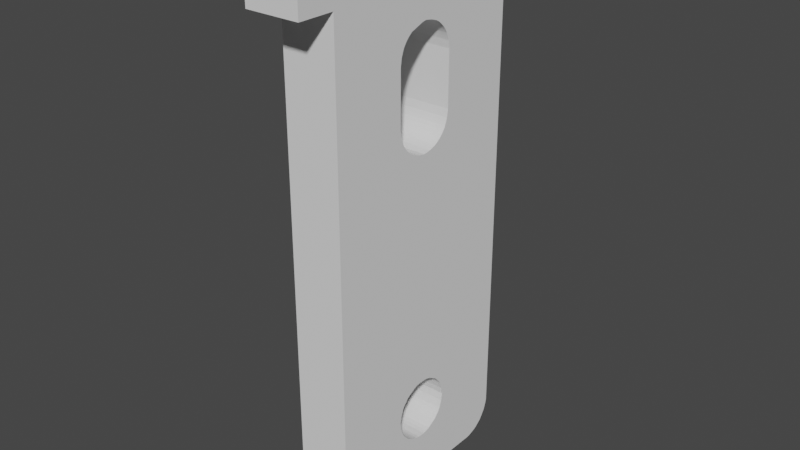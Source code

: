 # Source: motor-bracket.blend  (saved by Blender 3.2.14; exported with 4.5.12 LTS)
import bpy
from mathutils import Matrix  # noqa: F401  (used for matrix-valued properties, if any)

bpy.ops.wm.read_factory_settings(use_empty=True)
scene = bpy.context.scene
scene.name = 'Scene'

# ---- collections
col_collection = bpy.data.collections.new('Collection'); scene.collection.children.link(col_collection)

# ---- world
world_world = bpy.data.worlds.new('World'); scene.world = world_world
world_world.use_nodes = True; world_world.node_tree.nodes.clear()
_N = world_world.node_tree.nodes; _L = world_world.node_tree.links
n0 = _N.new('ShaderNodeOutputWorld'); n0.name = 'World Output'; n0.location = (300, 300)
n1 = _N.new('ShaderNodeBackground'); n1.name = 'Background'; n1.location = (10, 300)
n1.inputs[0].default_value = (0.05088, 0.05088, 0.05088, 1.0)
_L.new(n1.outputs[0], n0.inputs[0])
n0.is_active_output = True
world_world.color = (0.05088, 0.05088, 0.05088)
world_world.use_sun_shadow = False
world_world.sun_shadow_jitter_overblur = 0.0

# ---- meshes
me_robotchassis_002 = bpy.data.meshes.new('RobotChassis.002')
me_robotchassis_002.from_pydata([(-2.328, 12.34, 50.71), (-4.817, 14.35, 50.71), (-2.328, 14.35, 50.71), (-2.328, 0.3406, 50.71), (22.25, 7.149, 50.71), (22.35, 6.937, 50.71), (25.15, 10.57, 50.71), (-4.817, -1.67, 50.71), (-2.328, -1.67, 50.71), (20.7, 4.574, 50.71), (20.52, 4.609, 50.71), (20.31, 4.644, 50.71), (20.91, 8.066, 50.71), (21.12, 8.031, 50.71), (23.39, 12.34, 50.71), (24.98, 11.21, 50.71), (24.87, 11.38, 50.71), (21.72, 7.784, 50.71), (4.975, 7.89, 50.71), (5.151, 7.784, 50.71), (19.39, 5.174, 50.71), (4.798, 7.961, 50.71), (5.61, 7.325, 50.71), (5.716, 7.149, 50.71), (5.786, 6.937, 50.71), (24.73, 11.59, 50.71), (24.41, 11.91, 50.71), (24.24, 12.02, 50.71), (22.42, 6.761, 50.71), (22.46, 6.549, 50.71), (25.15, 2.104, 50.71), (22.46, 6.126, 50.71), (22.42, 5.914, 50.71), (20.31, 8.031, 50.71), (20.52, 8.066, 50.71), (20.7, 8.102, 50.71), (25.05, 10.99, 50.71), (21.86, 7.643, 50.71), (25.12, 10.78, 50.71), (22.04, 7.502, 50.71), (22.14, 7.325, 50.71), (5.327, 7.643, 50.71), (5.469, 7.502, 50.71), (5.857, 6.761, 50.71), (5.892, 6.549, 50.71), (19.57, 5.032, 50.71), (5.927, 6.338, 50.71), (19.71, 4.891, 50.71), (19.88, 4.786, 50.71), (-0.5287, 6.761, 50.71), (-0.4581, 6.937, 50.71), (19.57, 7.643, 50.71), (19.71, 7.784, 50.71), (19.88, 7.89, 50.71), (20.1, 7.961, 50.71), (21.33, 7.961, 50.71), (21.54, 7.89, 50.71), (23.6, 12.3, 50.71), (23.81, 12.23, 50.71), (24.02, 0.517, 50.71), (24.24, 0.658, 50.71), (21.72, 4.891, 50.71), (4.587, 8.031, 50.71), (19.28, 5.35, 50.71), (19.18, 5.526, 50.71), (22.35, 5.703, 50.71), (22.14, 5.35, 50.71), (25.12, 1.893, 50.71), (22.04, 5.174, 50.71), (24.98, 1.469, 50.71), (21.86, 5.032, 50.71), (24.41, 0.7638, 50.71), (24.59, 0.905, 50.71), (24.87, 1.258, 50.71), (23.39, 0.3406, 50.71), (20.91, 4.609, 50.71), (21.12, 4.644, 50.71), (-0.2817, 5.35, 50.71), (-0.3876, 5.526, 50.71), (-0.4581, 5.703, 50.71), (-0.5287, 5.914, 50.71), (-0.5993, 6.338, 50.71), (-0.564, 6.549, 50.71), (21.54, 4.786, 50.71), (23.6, 0.3759, 50.71), (23.81, 0.4463, 50.71), (5.857, 5.914, 50.71), (5.786, 5.703, 50.71), (4.163, 4.574, 50.71), (1.165, 4.574, 50.71), (0.953, 4.609, 50.71), (0.7413, 4.644, 50.71), (0.5296, 4.715, 50.71), (0.3533, 4.786, 50.71), (0.1769, 4.891, 50.71), (19.18, 7.149, 50.71), (19.28, 7.325, 50.71), (19.39, 7.502, 50.71), (5.892, 6.126, 50.71), (0.3533, 7.89, 50.71), (0.5296, 7.961, 50.71), (0.7413, 8.031, 50.71), (0.953, 8.066, 50.71), (1.165, 8.102, 50.71), (4.163, 8.102, 50.71), (5.716, 5.526, 50.71), (5.61, 5.35, 50.71), (5.469, 5.174, 50.71), (4.975, 4.786, 50.71), (4.798, 4.715, 50.71), (4.587, 4.644, 50.71), (4.375, 4.609, 50.71), (0.0004795, 5.032, 50.71), (-0.1406, 5.174, 50.71), (-0.3876, 7.149, 50.71), (-0.2817, 7.325, 50.71), (-0.1406, 7.502, 50.71), (19.07, 5.703, 50.71), (19.0, 5.914, 50.71), (18.97, 6.126, 50.71), (18.97, 6.549, 50.71), (19.0, 6.761, 50.71), (19.07, 6.937, 50.71), (5.327, 5.032, 50.71), (5.151, 4.891, 50.71), (0.0004795, 7.643, 50.71), (0.1769, 7.784, 50.71), (-2.328, 0.3406, 47.71), (-4.817, 14.35, 47.71), (-2.328, 14.35, 47.71), (-2.328, 12.34, 47.71), (20.7, 8.102, 47.71), (20.52, 8.066, 47.71), (20.31, 8.031, 47.71), (-2.328, -1.67, 47.71), (-4.817, -1.67, 47.71), (19.07, 6.937, 47.71), (19.0, 6.761, 47.71), (-0.4581, 6.937, 47.71), (-0.5287, 6.761, 47.71), (19.07, 5.703, 47.71), (19.18, 5.526, 47.71), (5.892, 6.549, 47.71), (5.857, 6.761, 47.71), (18.97, 6.549, 47.71), (24.87, 1.258, 47.71), (24.59, 0.905, 47.71), (21.86, 5.032, 47.71), (21.72, 4.891, 47.71), (24.98, 1.469, 47.71), (22.04, 5.174, 47.71), (25.12, 1.893, 47.71), (23.39, 12.34, 47.71), (21.12, 8.031, 47.71), (20.91, 8.066, 47.71), (19.88, 7.89, 47.71), (19.71, 7.784, 47.71), (19.57, 7.643, 47.71), (19.39, 7.502, 47.71), (4.163, 8.102, 47.71), (1.165, 8.102, 47.71), (19.28, 5.35, 47.71), (19.39, 5.174, 47.71), (19.57, 5.032, 47.71), (5.786, 6.937, 47.71), (5.716, 7.149, 47.71), (5.61, 7.325, 47.71), (19.71, 4.891, 47.71), (19.88, 4.786, 47.71), (23.39, 0.3406, 47.71), (20.31, 4.644, 47.71), (20.52, 4.609, 47.71), (20.7, 4.574, 47.71), (20.91, 4.609, 47.71), (25.15, 2.104, 47.71), (22.14, 5.35, 47.71), (22.35, 5.703, 47.71), (25.15, 10.57, 47.71), (22.42, 6.761, 47.71), (22.35, 6.937, 47.71), (23.81, 12.23, 47.71), (24.24, 12.02, 47.71), (21.72, 7.784, 47.71), (20.1, 7.961, 47.71), (24.41, 0.7638, 47.71), (24.24, 0.658, 47.71), (24.02, 0.517, 47.71), (24.41, 11.91, 47.71), (24.73, 11.59, 47.71), (24.87, 11.38, 47.71), (25.12, 10.78, 47.71), (21.86, 7.643, 47.71), (25.05, 10.99, 47.71), (24.98, 11.21, 47.71), (19.28, 7.325, 47.71), (19.18, 7.149, 47.71), (-0.564, 6.549, 47.71), (-0.5993, 6.338, 47.71), (-0.5287, 5.914, 47.71), (-0.4581, 5.703, 47.71), (21.12, 4.644, 47.71), (21.54, 4.786, 47.71), (23.6, 0.3759, 47.71), (23.81, 0.4463, 47.71), (22.42, 5.914, 47.71), (22.46, 6.126, 47.71), (22.46, 6.549, 47.71), (23.6, 12.3, 47.71), (21.54, 7.89, 47.71), (21.33, 7.961, 47.71), (0.953, 8.066, 47.71), (0.7413, 8.031, 47.71), (0.5296, 7.961, 47.71), (-0.1406, 7.502, 47.71), (-0.2817, 7.325, 47.71), (-0.3876, 7.149, 47.71), (0.7413, 4.644, 47.71), (0.5296, 4.715, 47.71), (0.3533, 4.786, 47.71), (0.953, 4.609, 47.71), (1.165, 4.574, 47.71), (4.163, 4.574, 47.71), (22.25, 7.149, 47.71), (22.14, 7.325, 47.71), (22.04, 7.502, 47.71), (5.469, 7.502, 47.71), (5.327, 7.643, 47.71), (5.151, 7.784, 47.71), (-0.3876, 5.526, 47.71), (-0.2817, 5.35, 47.71), (-0.1406, 5.174, 47.71), (5.469, 5.174, 47.71), (5.61, 5.35, 47.71), (18.97, 6.126, 47.71), (5.716, 5.526, 47.71), (5.786, 5.703, 47.71), (4.975, 7.89, 47.71), (4.798, 7.961, 47.71), (4.587, 8.031, 47.71), (0.0004795, 5.032, 47.71), (0.1769, 4.891, 47.71), (5.857, 5.914, 47.71), (5.892, 6.126, 47.71), (5.927, 6.338, 47.71), (4.375, 4.609, 47.71), (4.587, 4.644, 47.71), (4.798, 4.715, 47.71), (4.975, 4.786, 47.71), (19.0, 5.914, 47.71), (5.151, 4.891, 47.71), (5.327, 5.032, 47.71), (0.3533, 7.89, 47.71), (0.1769, 7.784, 47.71), (0.0004795, 7.643, 47.71), (25.12, 10.78, 47.71), (25.15, 10.57, 47.71), (24.98, 11.21, 47.71), (25.05, 10.99, 47.71), (23.6, 12.3, 47.71), (23.81, 12.23, 47.71), (-4.817, -1.67, 47.71), (24.24, 0.658, 47.71), (24.02, 0.517, 47.71), (24.41, 0.7638, 47.71), (24.87, 1.258, 47.71), (24.59, 0.905, 47.71), (25.12, 1.893, 47.71), (24.98, 1.469, 47.71), (25.15, 2.104, 47.71), (5.892, 6.126, 47.71), (5.927, 6.338, 47.71), (5.892, 6.549, 47.71), (5.786, 6.937, 47.71), (5.716, 7.149, 47.71), (4.587, 8.031, 47.71), (4.163, 8.102, 47.71), (1.165, 8.102, 47.71), (0.953, 8.066, 47.71), (0.5296, 7.961, 47.71), (0.3533, 7.89, 47.71), (-0.1406, 7.502, 47.71), (-0.2817, 7.325, 47.71), (-0.4581, 6.937, 47.71), (-0.5287, 6.761, 47.71), (-0.5287, 5.914, 47.71), (-0.4581, 5.703, 47.71), (-0.3876, 5.526, 47.71), (-0.2817, 5.35, 47.71), (-0.1406, 5.174, 47.71), (0.0004795, 5.032, 47.71), (0.1769, 4.891, 47.71), (4.375, 4.609, 47.71), (4.587, 4.644, 47.71), (4.798, 4.715, 47.71), (4.975, 4.786, 47.71), (5.151, 4.891, 47.71), (5.327, 5.032, 47.71), (22.46, 6.549, 47.71), (22.42, 6.761, 47.71), (22.42, 6.761, 47.71), (22.35, 6.937, 47.71), (22.04, 7.502, 47.71), (21.86, 7.643, 47.71), (21.86, 7.643, 47.71), (21.72, 7.784, 47.71), (21.54, 7.89, 47.71), (21.33, 7.961, 47.71), (19.71, 7.784, 47.71), (19.57, 7.643, 47.71), (19.57, 7.643, 47.71), (19.39, 7.502, 47.71), (19.07, 6.937, 47.71), (19.0, 6.761, 47.71), (18.97, 6.126, 47.71), (19.0, 5.914, 47.71), (19.0, 5.914, 47.71), (19.07, 5.703, 47.71), (19.39, 5.174, 47.71), (19.57, 5.032, 47.71), (20.31, 4.644, 47.71), (20.52, 4.609, 47.71), (21.12, 4.644, 47.71), (21.54, 4.786, 47.71), (21.86, 5.032, 47.71), (22.04, 5.174, 47.71), (22.35, 5.703, 47.71), (22.42, 5.914, 47.71)], [(138, 139), (213, 214)], [(1, 0, 2), (4, 5, 6), (3, 7, 8), (9, 10, 11), (12, 13, 14), (15, 16, 17), (18, 19, 20), (18, 20, 21), (22, 23, 20), (20, 23, 24), (16, 25, 17), (17, 25, 26), (17, 26, 27), (5, 28, 6), (6, 28, 29), (6, 29, 30), (30, 29, 31), (30, 31, 32), (33, 34, 14), (14, 34, 35), (14, 35, 12), (15, 17, 36), (36, 17, 37), (36, 37, 38), (38, 37, 39), (38, 39, 6), (6, 39, 40), (6, 40, 4), (19, 41, 20), (20, 41, 42), (20, 42, 22), (24, 43, 20), (20, 43, 44), (20, 44, 45), (45, 44, 46), (45, 46, 47), (47, 46, 48), (0, 49, 50), (51, 52, 0), (0, 52, 53), (0, 53, 14), (14, 53, 54), (14, 54, 33), (13, 55, 14), (14, 55, 56), (14, 56, 57), (57, 56, 17), (57, 17, 58), (58, 17, 27), (59, 60, 61), (21, 20, 62), (62, 20, 63), (62, 63, 64), (32, 65, 30), (30, 65, 66), (30, 66, 67), (67, 66, 68), (67, 68, 69), (69, 68, 70), (60, 71, 61), (61, 71, 72), (61, 72, 70), (70, 72, 73), (70, 73, 69), (9, 74, 75), (75, 74, 76), (77, 78, 3), (3, 78, 79), (79, 80, 3), (3, 80, 81), (3, 81, 0), (0, 81, 82), (0, 82, 49), (76, 74, 83), (83, 74, 84), (83, 84, 61), (61, 84, 85), (61, 85, 59), (74, 86, 87), (88, 89, 3), (3, 89, 90), (3, 90, 91), (91, 92, 3), (3, 92, 93), (3, 93, 94), (95, 96, 0), (0, 96, 97), (0, 97, 51), (86, 74, 98), (98, 74, 9), (98, 9, 46), (46, 9, 11), (46, 11, 48), (99, 100, 0), (0, 100, 101), (0, 101, 102), (102, 103, 0), (0, 103, 104), (0, 104, 62), (87, 105, 74), (74, 105, 106), (74, 106, 107), (108, 109, 74), (74, 109, 110), (74, 110, 3), (3, 110, 111), (3, 111, 88), (94, 112, 3), (3, 112, 113), (3, 113, 77), (50, 114, 0), (0, 114, 115), (0, 115, 116), (64, 117, 62), (62, 117, 118), (62, 118, 119), (119, 120, 62), (62, 120, 121), (62, 121, 0), (0, 121, 122), (0, 122, 95), (107, 123, 74), (74, 123, 124), (74, 124, 108), (116, 125, 0), (0, 125, 126), (0, 126, 99), (131, 132, 133), (7, 1, 128, 260), (136, 137, 130), (127, 140, 141), (142, 143, 144), (145, 146, 147), (147, 146, 148), (145, 147, 149), (149, 147, 150), (149, 150, 151), (152, 153, 130), (130, 153, 154), (130, 154, 131), (155, 156, 130), (130, 156, 157), (130, 157, 158), (159, 160, 130), (141, 161, 127), (127, 161, 162), (127, 162, 163), (143, 164, 144), (144, 164, 165), (144, 165, 166), (163, 167, 127), (127, 167, 168), (127, 168, 169), (169, 168, 170), (170, 171, 169), (169, 171, 172), (169, 172, 173), (151, 150, 174), (174, 150, 175), (174, 175, 176), (177, 178, 179), (180, 181, 182), (131, 133, 130), (130, 133, 183), (130, 183, 155), (146, 184, 148), (148, 184, 185), (148, 185, 186), (181, 187, 182), (182, 187, 188), (182, 188, 189), (190, 191, 192), (192, 191, 182), (192, 182, 193), (193, 182, 189), (158, 194, 130), (130, 194, 195), (130, 195, 136), (127, 197, 198), (127, 198, 199), (173, 200, 169), (169, 200, 201), (169, 201, 202), (202, 201, 148), (202, 148, 203), (203, 148, 186), (176, 204, 174), (174, 204, 205), (174, 205, 177), (177, 205, 206), (177, 206, 178), (180, 182, 207), (207, 182, 208), (207, 208, 152), (152, 208, 209), (152, 209, 153), (160, 210, 130), (130, 210, 211), (130, 211, 212), (216, 127, 217), (217, 127, 218), (216, 219, 127), (127, 219, 220), (127, 220, 221), (179, 222, 177), (177, 222, 223), (177, 223, 190), (190, 223, 224), (190, 224, 191), (166, 225, 144), (144, 225, 226), (144, 226, 137), (137, 226, 227), (199, 228, 127), (127, 228, 229), (127, 229, 230), (231, 232, 233), (233, 232, 234), (233, 234, 235), (227, 236, 137), (137, 236, 237), (137, 237, 130), (130, 237, 238), (130, 238, 159), (230, 239, 127), (127, 239, 240), (127, 240, 218), (235, 241, 233), (233, 241, 242), (233, 242, 144), (144, 242, 243), (144, 243, 142), (221, 244, 127), (127, 244, 245), (127, 245, 140), (245, 246, 140), (140, 246, 247), (140, 247, 248), (248, 247, 249), (248, 249, 233), (233, 249, 250), (233, 250, 231), (212, 251, 130), (130, 251, 252), (38, 6, 254), (254, 6, 255), (36, 38, 192), (192, 38, 190), (15, 36, 256), (256, 36, 257), (16, 15, 189), (189, 15, 193), (25, 16, 188), (188, 16, 189), (26, 25, 187), (187, 25, 188), (27, 26, 181), (181, 26, 187), (58, 27, 180), (180, 27, 181), (57, 58, 258), (258, 58, 259), (14, 57, 152), (152, 57, 207), (0, 14, 130), (130, 14, 152), (2, 0, 129), (129, 0, 130), (1, 2, 128), (128, 2, 129), (8, 7, 134), (134, 7, 135), (3, 8, 127), (127, 8, 134), (74, 3, 169), (169, 3, 127), (84, 74, 202), (202, 74, 169), (85, 84, 203), (203, 84, 202), (59, 85, 186), (186, 85, 203), (60, 59, 261), (261, 59, 262), (71, 60, 263), (263, 60, 261), (72, 71, 146), (146, 71, 184), (73, 72, 264), (264, 72, 265), (69, 73, 149), (149, 73, 145), (67, 69, 266), (266, 69, 267), (30, 67, 268), (268, 67, 266), (6, 30, 177), (177, 30, 174), (98, 46, 269), (269, 46, 270), (46, 44, 270), (270, 44, 271), (44, 43, 142), (142, 43, 143), (43, 24, 143), (143, 24, 164), (24, 23, 272), (272, 23, 273), (23, 22, 165), (165, 22, 166), (22, 42, 166), (166, 42, 225), (42, 41, 225), (225, 41, 226), (41, 19, 226), (226, 19, 227), (19, 18, 227), (227, 18, 236), (18, 21, 236), (236, 21, 237), (21, 62, 237), (237, 62, 238), (62, 104, 274), (274, 104, 275), (104, 103, 159), (159, 103, 160), (103, 102, 276), (276, 102, 277), (102, 101, 210), (210, 101, 211), (101, 100, 211), (211, 100, 212), (100, 99, 278), (278, 99, 279), (99, 126, 251), (251, 126, 252), (126, 125, 252), (252, 125, 253), (125, 116, 253), (253, 116, 213), (116, 115, 280), (280, 115, 281), (115, 114, 214), (214, 114, 215), (114, 50, 215), (215, 50, 138), (50, 49, 282), (282, 49, 283), (49, 82, 139), (139, 82, 196), (82, 81, 196), (196, 81, 197), (81, 80, 197), (197, 80, 198), (80, 79, 284), (284, 79, 285), (79, 78, 285), (285, 78, 286), (78, 77, 228), (228, 77, 229), (77, 113, 287), (287, 113, 288), (113, 112, 230), (230, 112, 239), (112, 94, 289), (289, 94, 290), (94, 93, 240), (240, 93, 218), (93, 92, 218), (218, 92, 217), (92, 91, 217), (217, 91, 216), (91, 90, 216), (216, 90, 219), (90, 89, 219), (219, 89, 220), (89, 88, 220), (220, 88, 221), (88, 111, 221), (221, 111, 244), (111, 110, 291), (291, 110, 292), (110, 109, 292), (292, 109, 293), (109, 108, 293), (293, 108, 294), (108, 124, 247), (247, 124, 249), (124, 123, 295), (295, 123, 296), (123, 107, 250), (250, 107, 231), (107, 106, 231), (231, 106, 232), (106, 105, 232), (232, 105, 234), (105, 87, 234), (234, 87, 235), (87, 86, 235), (235, 86, 241), (86, 98, 241), (241, 98, 242), (29, 28, 297), (297, 28, 298), (28, 5, 299), (299, 5, 300), (5, 4, 179), (179, 4, 222), (4, 40, 222), (222, 40, 223), (40, 39, 223), (223, 39, 224), (39, 37, 301), (301, 37, 302), (37, 17, 303), (303, 17, 304), (17, 56, 182), (182, 56, 208), (56, 55, 305), (305, 55, 306), (55, 13, 209), (209, 13, 153), (13, 12, 153), (153, 12, 154), (12, 35, 154), (154, 35, 131), (35, 34, 131), (131, 34, 132), (34, 33, 132), (132, 33, 133), (33, 54, 133), (133, 54, 183), (54, 53, 183), (183, 53, 155), (53, 52, 155), (155, 52, 156), (52, 51, 307), (307, 51, 308), (51, 97, 309), (309, 97, 310), (97, 96, 158), (158, 96, 194), (96, 95, 194), (194, 95, 195), (95, 122, 195), (195, 122, 136), (122, 121, 311), (311, 121, 312), (121, 120, 137), (137, 120, 144), (120, 119, 144), (144, 119, 233), (119, 118, 313), (313, 118, 314), (118, 117, 315), (315, 117, 316), (117, 64, 140), (140, 64, 141), (64, 63, 141), (141, 63, 161), (63, 20, 161), (161, 20, 162), (20, 45, 317), (317, 45, 318), (45, 47, 163), (163, 47, 167), (47, 48, 167), (167, 48, 168), (48, 11, 168), (168, 11, 170), (11, 10, 319), (319, 10, 320), (10, 9, 171), (171, 9, 172), (9, 75, 172), (172, 75, 173), (75, 76, 173), (173, 76, 200), (76, 83, 321), (321, 83, 322), (83, 61, 201), (201, 61, 148), (61, 70, 148), (148, 70, 147), (70, 68, 323), (323, 68, 324), (68, 66, 150), (150, 66, 175), (66, 65, 175), (175, 65, 176), (65, 32, 325), (325, 32, 326), (32, 31, 204), (204, 31, 205), (31, 29, 205), (205, 29, 206), (196, 197, 127, 130, 252, 253, 280, 281), (7, 3, 0, 1), (128, 129, 130, 127, 134, 260)])
me_robotchassis_002.use_remesh_fix_poles = True
me_robotchassis_002.use_remesh_preserve_attributes = False
me_robotchassis_002.use_mirror_vertex_groups = False
me_robotchassis_002.update()

# ---- objects
ob_bracket_2 = bpy.data.objects.new('bracket-2', me_robotchassis_002)

# ---- transforms, parenting, visibility, modifiers, constraints
ob_bracket_2.location = (76.84, -57.62, 41.81)
ob_bracket_2.rotation_euler = (3.142, 1.571, 0.0)
ob_bracket_2.lineart.crease_threshold = 0.0

# ---- collection membership
col_collection.objects.link(ob_bracket_2)

# ---- scene / render settings (as saved in the file)
scene.frame_start = 1; scene.frame_end = 250; scene.frame_set(0)
scene.render.engine = 'BLENDER_EEVEE_NEXT'
scene.cycles.sampling_pattern = 'TABULATED_SOBOL'
scene.cycles.use_light_tree = False
scene.view_settings.view_transform = 'Filmic'
scene.unit_settings.scale_length = 0.01
bpy.context.view_layer.update()

# ---- added for rendering (the .blend has no active camera and no usable light): camera, sun
cam_auto = bpy.data.cameras.new('AutoCamera')
cam_auto.lens = 50.0
cam_auto.sensor_width = 36.0
cam_auto.clip_end = 1000.0
ob_auto_camera = bpy.data.objects.new('AutoCamera', cam_auto)
scene.collection.objects.link(ob_auto_camera)
ob_auto_camera.location = (59.188, -101.83, 56.889)
ob_auto_camera.rotation_euler = (1.09748, -7.21219e-08, 0.694738)
scene.camera = ob_auto_camera
light_auto_sun = bpy.data.lights.new('AutoSun', 'SUN')
light_auto_sun.energy = 3.0
light_auto_sun.angle = 0.0523599
ob_auto_sun = bpy.data.objects.new('AutoSun', light_auto_sun)
scene.collection.objects.link(ob_auto_sun)
ob_auto_sun.rotation_euler = (0.872665, 0.174533, 0.523599)
bpy.context.view_layer.update()
